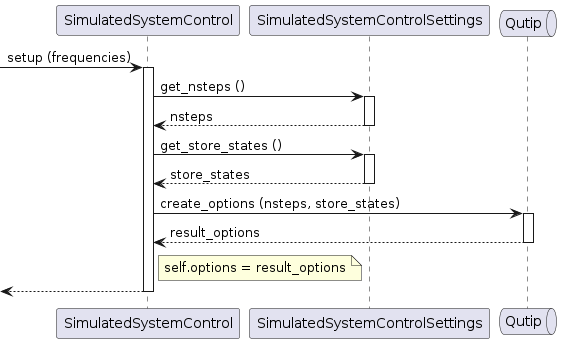

The diagram above was rendered by PlantUML. Its source (embedded in the PNG):
@startuml

participant SimulatedSystemControl as sim
participant SimulatedSystemControlSettings as simset
queue Qutip as qutip

[-> sim ++: setup (frequencies)
sim -> simset ++: get_nsteps ()
return nsteps
sim -> simset ++: get_store_states ()
return store_states

sim -> qutip ++: create_options (nsteps, store_states)
return result_options
note right of sim: self.options = result_options

return

@enduml